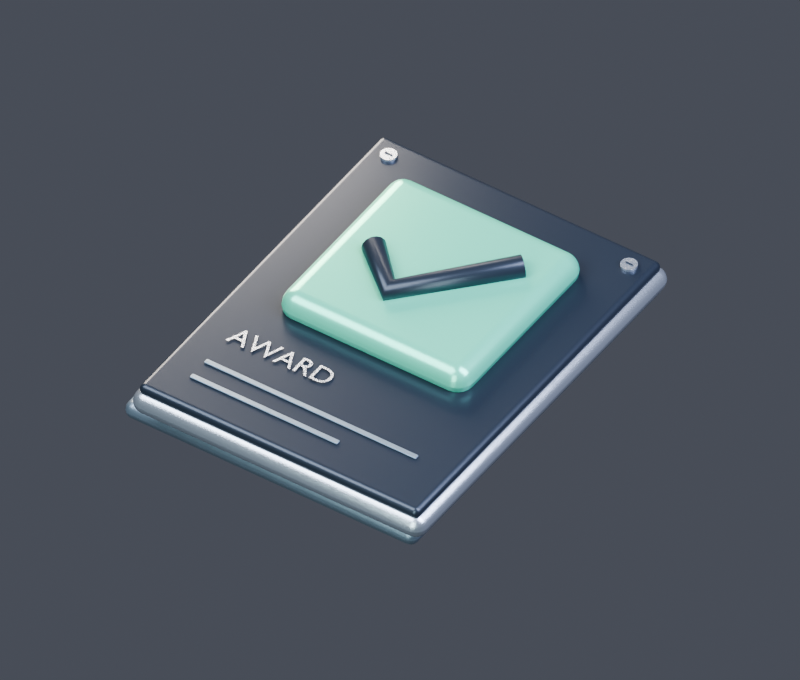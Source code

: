# Source: result-award.blend  (saved by Blender 5.2.44; exported with 4.5.12 LTS)
import bpy
from mathutils import Matrix  # noqa: F401  (used for matrix-valued properties, if any)

bpy.ops.wm.read_factory_settings(use_empty=True)
scene = bpy.context.scene
scene.name = 'Scene'

# ---- materials (node trees are filled in below, after node groups)
mat_satin_titanium = bpy.data.materials.new('Satin titanium')
mat_satin_titanium.diffuse_color = (0.56, 0.61, 0.69, 1.0)
mat_graphite_ceramic = bpy.data.materials.new('Graphite ceramic')
mat_graphite_ceramic.diffuse_color = (0.032, 0.042, 0.061, 1.0)
mat_mint_enamel = bpy.data.materials.new('Mint enamel')
mat_mint_enamel.diffuse_color = (0.16, 0.68, 0.47, 1.0)
mat_recessed_aluminium = bpy.data.materials.new('Recessed aluminium')
mat_recessed_aluminium.diffuse_color = (0.23, 0.29, 0.36, 1.0)

# ---- material node trees
mat_satin_titanium.use_nodes = True; mat_satin_titanium.node_tree.nodes.clear()
_N = mat_satin_titanium.node_tree.nodes; _L = mat_satin_titanium.node_tree.links
n0 = _N.new('ShaderNodeBsdfPrincipled'); n0.name = 'Principled BSDF'; n0.location = (-200, 100)
n0.inputs[0].default_value = (0.56, 0.61, 0.69, 1.0)
n0.inputs[1].default_value = 0.8
n0.inputs[2].default_value = 0.27
n0.inputs[10].default_value = 0.005
n0.inputs[15].default_value = 0.3
n1 = _N.new('ShaderNodeOutputMaterial'); n1.name = 'Material Output'; n1.location = (200, 100)
n2 = _N.new('ShaderNodeTexNoise'); n2.name = 'Noise Texture'; n2.location = (0, 0)
n2.width = 160
n2.inputs[2].default_value = 190.0
n3 = _N.new('ShaderNodeBump'); n3.name = 'Bump'; n3.location = (0, 0)
n3.inputs[0].default_value = 0.12
n3.inputs[1].default_value = 0.008
_L.new(n0.outputs[0], n1.inputs[0])
_L.new(n2.outputs[0], n3.inputs[3])
_L.new(n3.outputs[0], n0.inputs[5])
n1.is_active_output = True
mat_graphite_ceramic.use_nodes = True; mat_graphite_ceramic.node_tree.nodes.clear()
_N = mat_graphite_ceramic.node_tree.nodes; _L = mat_graphite_ceramic.node_tree.links
n0 = _N.new('ShaderNodeBsdfPrincipled'); n0.name = 'Principled BSDF'; n0.location = (-200, 100)
n0.inputs[0].default_value = (0.032, 0.042, 0.061, 1.0)
n0.inputs[1].default_value = 0.4
n0.inputs[2].default_value = 0.3
n0.inputs[10].default_value = 0.005
n1 = _N.new('ShaderNodeOutputMaterial'); n1.name = 'Material Output'; n1.location = (200, 100)
_L.new(n0.outputs[0], n1.inputs[0])
n1.is_active_output = True
mat_mint_enamel.use_nodes = True; mat_mint_enamel.node_tree.nodes.clear()
_N = mat_mint_enamel.node_tree.nodes; _L = mat_mint_enamel.node_tree.links
n0 = _N.new('ShaderNodeBsdfPrincipled'); n0.name = 'Principled BSDF'; n0.location = (-200, 100)
n0.inputs[0].default_value = (0.16, 0.68, 0.47, 1.0)
n0.inputs[1].default_value = 0.35
n0.inputs[2].default_value = 0.25
n0.inputs[10].default_value = 0.005
n1 = _N.new('ShaderNodeOutputMaterial'); n1.name = 'Material Output'; n1.location = (200, 100)
_L.new(n0.outputs[0], n1.inputs[0])
n1.is_active_output = True
mat_recessed_aluminium.use_nodes = True; mat_recessed_aluminium.node_tree.nodes.clear()
_N = mat_recessed_aluminium.node_tree.nodes; _L = mat_recessed_aluminium.node_tree.links
n0 = _N.new('ShaderNodeBsdfPrincipled'); n0.name = 'Principled BSDF'; n0.location = (-200, 100)
n0.inputs[0].default_value = (0.23, 0.29, 0.36, 1.0)
n0.inputs[1].default_value = 0.65
n0.inputs[2].default_value = 0.38
n0.inputs[10].default_value = 0.005
n0.inputs[15].default_value = 0.3
n1 = _N.new('ShaderNodeOutputMaterial'); n1.name = 'Material Output'; n1.location = (200, 100)
n2 = _N.new('ShaderNodeTexNoise'); n2.name = 'Noise Texture'; n2.location = (0, 0)
n2.width = 160
n2.inputs[2].default_value = 190.0
n3 = _N.new('ShaderNodeBump'); n3.name = 'Bump'; n3.location = (0, 0)
n3.inputs[0].default_value = 0.12
n3.inputs[1].default_value = 0.008
_L.new(n0.outputs[0], n1.inputs[0])
_L.new(n2.outputs[0], n3.inputs[3])
_L.new(n3.outputs[0], n0.inputs[5])
n1.is_active_output = True

# ---- world
world_neutral_studio = bpy.data.worlds.new('Neutral studio'); scene.world = world_neutral_studio
world_neutral_studio.use_nodes = True; world_neutral_studio.node_tree.nodes.clear()
_N = world_neutral_studio.node_tree.nodes; _L = world_neutral_studio.node_tree.links
n0 = _N.new('ShaderNodeBackground'); n0.name = 'Background'; n0.location = (-200, 100)
n0.inputs[0].default_value = (0.24, 0.26, 0.32, 1.0)
n0.inputs[1].default_value = 0.35
n1 = _N.new('ShaderNodeOutputWorld'); n1.name = 'World Output'; n1.location = (200, 100)
_L.new(n0.outputs[0], n1.inputs[0])
n1.is_active_output = True

# ---- cameras
cam_camera = bpy.data.cameras.new('Camera')
cam_camera.type = 'ORTHO'
cam_camera.ortho_scale = 4.65

# ---- lights
light_key_softbox = bpy.data.lights.new('Key softbox', 'AREA')
light_key_softbox.color = (0.86, 0.92, 1.0)
light_key_softbox.energy = 750.0
light_key_softbox.shape = 'RECTANGLE'
light_key_softbox.size = 5.0
light_key_softbox.size_y = 5.0
light_long_edge_reflection = bpy.data.lights.new('Long edge reflection', 'AREA')
light_long_edge_reflection.color = (0.75, 0.8, 1.0)
light_long_edge_reflection.energy = 900.0
light_long_edge_reflection.shape = 'RECTANGLE'
light_long_edge_reflection.size = 3.0
light_long_edge_reflection.size_y = 6.0
light_warm_fill = bpy.data.lights.new('Warm fill', 'AREA')
light_warm_fill.color = (1.0, 0.86, 0.7)
light_warm_fill.energy = 500.0
light_warm_fill.shape = 'RECTANGLE'
light_warm_fill.size = 3.0
light_warm_fill.size_y = 3.0
light_front_strip = bpy.data.lights.new('Front strip', 'AREA')
light_front_strip.color = (0.8, 1.0, 0.95)
light_front_strip.energy = 170.0
light_front_strip.shape = 'RECTANGLE'
light_front_strip.size = 2.0
light_front_strip.size_y = 4.0

# ---- meshes
me_cube = bpy.data.meshes.new('Cube')
me_cube.from_pydata([(-1.02, -1.325, -0.08), (-1.02, -1.325, 0.08), (-1.02, 1.325, -0.08), (-1.02, 1.325, 0.08), (1.02, -1.325, -0.08), (1.02, -1.325, 0.08), (1.02, 1.325, -0.08), (1.02, 1.325, 0.08)], [], [(0, 1, 3, 2), (2, 3, 7, 6), (6, 7, 5, 4), (4, 5, 1, 0), (2, 6, 4, 0), (7, 3, 1, 5)])
_uv = me_cube.uv_layers.new(name='UVMap')
_uv.uv.foreach_set('vector', [0.375, 0.0, 0.625, 0.0, 0.625, 0.25, 0.375, 0.25, 0.375, 0.25, 0.625, 0.25, 0.625, 0.5, 0.375, 0.5, 0.375, 0.5, 0.625, 0.5, 0.625, 0.75, 0.375, 0.75, 0.375, 0.75, 0.625, 0.75, 0.625, 1.0, 0.375, 1.0, 0.125, 0.5, 0.375, 0.5, 0.375, 0.75, 0.125, 0.75, 0.625, 0.5, 0.875, 0.5, 0.875, 0.75, 0.625, 0.75])
me_cube.materials.append(mat_satin_titanium)
me_cube.update()
me_cube_001 = bpy.data.meshes.new('Cube.001')
me_cube_001.from_pydata([(-0.98, -1.285, -0.04), (-0.98, -1.285, 0.04), (-0.98, 1.285, -0.04), (-0.98, 1.285, 0.04), (0.98, -1.285, -0.04), (0.98, -1.285, 0.04), (0.98, 1.285, -0.04), (0.98, 1.285, 0.04)], [], [(0, 1, 3, 2), (2, 3, 7, 6), (6, 7, 5, 4), (4, 5, 1, 0), (2, 6, 4, 0), (7, 3, 1, 5)])
_uv = me_cube_001.uv_layers.new(name='UVMap')
_uv.uv.foreach_set('vector', [0.375, 0.0, 0.625, 0.0, 0.625, 0.25, 0.375, 0.25, 0.375, 0.25, 0.625, 0.25, 0.625, 0.5, 0.375, 0.5, 0.375, 0.5, 0.625, 0.5, 0.625, 0.75, 0.375, 0.75, 0.375, 0.75, 0.625, 0.75, 0.625, 1.0, 0.375, 1.0, 0.125, 0.5, 0.375, 0.5, 0.375, 0.75, 0.125, 0.75, 0.625, 0.5, 0.875, 0.5, 0.875, 0.75, 0.625, 0.75])
me_cube_001.materials.append(mat_graphite_ceramic)
me_cube_001.update()
me_cylinder = bpy.data.meshes.new('Cylinder')
me_cylinder.from_pydata([(0.0, 0.052, -0.009), (0.0, 0.052, 0.009), (0.01014, 0.051, -0.009), (0.01014, 0.051, 0.009), (0.0199, 0.04804, -0.009), (0.0199, 0.04804, 0.009), (0.02889, 0.04324, -0.009), (0.02889, 0.04324, 0.009), (0.03677, 0.03677, -0.009), (0.03677, 0.03677, 0.009), (0.04324, 0.02889, -0.009), (0.04324, 0.02889, 0.009), (0.04804, 0.0199, -0.009), (0.04804, 0.0199, 0.009), (0.051, 0.01014, -0.009), (0.051, 0.01014, 0.009), (0.052, 0.0, -0.009), (0.052, 0.0, 0.009), (0.051, -0.01014, -0.009), (0.051, -0.01014, 0.009), (0.04804, -0.0199, -0.009), (0.04804, -0.0199, 0.009), (0.04324, -0.02889, -0.009), (0.04324, -0.02889, 0.009), (0.03677, -0.03677, -0.009), (0.03677, -0.03677, 0.009), (0.02889, -0.04324, -0.009), (0.02889, -0.04324, 0.009), (0.0199, -0.04804, -0.009), (0.0199, -0.04804, 0.009), (0.01014, -0.051, -0.009), (0.01014, -0.051, 0.009), (0.0, -0.052, -0.009), (0.0, -0.052, 0.009), (-0.01014, -0.051, -0.009), (-0.01014, -0.051, 0.009), (-0.0199, -0.04804, -0.009), (-0.0199, -0.04804, 0.009), (-0.02889, -0.04324, -0.009), (-0.02889, -0.04324, 0.009), (-0.03677, -0.03677, -0.009), (-0.03677, -0.03677, 0.009), (-0.04324, -0.02889, -0.009), (-0.04324, -0.02889, 0.009), (-0.04804, -0.0199, -0.009), (-0.04804, -0.0199, 0.009), (-0.051, -0.01014, -0.009), (-0.051, -0.01014, 0.009), (-0.052, 0.0, -0.009), (-0.052, 0.0, 0.009), (-0.051, 0.01014, -0.009), (-0.051, 0.01014, 0.009), (-0.04804, 0.0199, -0.009), (-0.04804, 0.0199, 0.009), (-0.04324, 0.02889, -0.009), (-0.04324, 0.02889, 0.009), (-0.03677, 0.03677, -0.009), (-0.03677, 0.03677, 0.009), (-0.02889, 0.04324, -0.009), (-0.02889, 0.04324, 0.009), (-0.0199, 0.04804, -0.009), (-0.0199, 0.04804, 0.009), (-0.01014, 0.051, -0.009), (-0.01014, 0.051, 0.009)], [], [(0, 1, 3, 2), (2, 3, 5, 4), (4, 5, 7, 6), (6, 7, 9, 8), (8, 9, 11, 10), (10, 11, 13, 12), (12, 13, 15, 14), (14, 15, 17, 16), (16, 17, 19, 18), (18, 19, 21, 20), (20, 21, 23, 22), (22, 23, 25, 24), (24, 25, 27, 26), (26, 27, 29, 28), (28, 29, 31, 30), (30, 31, 33, 32), (32, 33, 35, 34), (34, 35, 37, 36), (36, 37, 39, 38), (38, 39, 41, 40), (40, 41, 43, 42), (42, 43, 45, 44), (44, 45, 47, 46), (46, 47, 49, 48), (48, 49, 51, 50), (50, 51, 53, 52), (52, 53, 55, 54), (54, 55, 57, 56), (56, 57, 59, 58), (58, 59, 61, 60), (3, 1, 63, 61, 59, 57, 55, 53, 51, 49, 47, 45, 43, 41, 39, 37, 35, 33, 31, 29, 27, 25, 23, 21, 19, 17, 15, 13, 11, 9, 7, 5), (60, 61, 63, 62), (62, 63, 1, 0), (0, 2, 4, 6, 8, 10, 12, 14, 16, 18, 20, 22, 24, 26, 28, 30, 32, 34, 36, 38, 40, 42, 44, 46, 48, 50, 52, 54, 56, 58, 60, 62)])
_uv = me_cylinder.uv_layers.new(name='UVMap')
_uv.uv.foreach_set('vector', [1.0, 0.5, 1.0, 1.0, 0.9688, 1.0, 0.9688, 0.5, 0.9688, 0.5, 0.9688, 1.0, 0.9375, 1.0, 0.9375, 0.5, 0.9375, 0.5, 0.9375, 1.0, 0.9062, 1.0, 0.9062, 0.5, 0.9062, 0.5, 0.9062, 1.0, 0.875, 1.0, 0.875, 0.5, 0.875, 0.5, 0.875, 1.0, 0.8438, 1.0, 0.8438, 0.5, 0.8438, 0.5, 0.8438, 1.0, 0.8125, 1.0, 0.8125, 0.5, 0.8125, 0.5, 0.8125, 1.0, 0.7812, 1.0, 0.7812, 0.5, 0.7812, 0.5, 0.7812, 1.0, 0.75, 1.0, 0.75, 0.5, 0.75, 0.5, 0.75, 1.0, 0.7188, 1.0, 0.7188, 0.5, 0.7188, 0.5, 0.7188, 1.0, 0.6875, 1.0, 0.6875, 0.5, 0.6875, 0.5, 0.6875, 1.0, 0.6562, 1.0, 0.6562, 0.5, 0.6562, 0.5, 0.6562, 1.0, 0.625, 1.0, 0.625, 0.5, 0.625, 0.5, 0.625, 1.0, 0.5938, 1.0, 0.5938, 0.5, 0.5938, 0.5, 0.5938, 1.0, 0.5625, 1.0, 0.5625, 0.5, 0.5625, 0.5, 0.5625, 1.0, 0.5312, 1.0, 0.5312, 0.5, 0.5312, 0.5, 0.5312, 1.0, 0.5, 1.0, 0.5, 0.5, 0.5, 0.5, 0.5, 1.0, 0.4688, 1.0, 0.4688, 0.5, 0.4688, 0.5, 0.4688, 1.0, 0.4375, 1.0, 0.4375, 0.5, 0.4375, 0.5, 0.4375, 1.0, 0.4062, 1.0, 0.4062, 0.5, 0.4062, 0.5, 0.4062, 1.0, 0.375, 1.0, 0.375, 0.5, 0.375, 0.5, 0.375, 1.0, 0.3438, 1.0, 0.3438, 0.5, 0.3438, 0.5, 0.3438, 1.0, 0.3125, 1.0, 0.3125, 0.5, 0.3125, 0.5, 0.3125, 1.0, 0.2812, 1.0, 0.2812, 0.5, 0.2812, 0.5, 0.2812, 1.0, 0.25, 1.0, 0.25, 0.5, 0.25, 0.5, 0.25, 1.0, 0.2188, 1.0, 0.2188, 0.5, 0.2188, 0.5, 0.2188, 1.0, 0.1875, 1.0, 0.1875, 0.5, 0.1875, 0.5, 0.1875, 1.0, 0.1562, 1.0, 0.1562, 0.5, 0.1562, 0.5, 0.1562, 1.0, 0.125, 1.0, 0.125, 0.5, 0.125, 0.5, 0.125, 1.0, 0.09375, 1.0, 0.09375, 0.5, 0.09375, 0.5, 0.09375, 1.0, 0.0625, 1.0, 0.0625, 0.5, 0.2968, 0.4854, 0.25, 0.49, 0.2032, 0.4854, 0.1582, 0.4717, 0.1167, 0.4496, 0.08029, 0.4197, 0.05045, 0.3833, 0.02827, 0.3418, 0.01461, 0.2968, 0.01, 0.25, 0.01461, 0.2032, 0.02827, 0.1582, 0.05045, 0.1167, 0.08029, 0.08029, 0.1167, 0.05045, 0.1582, 0.02827, 0.2032, 0.01461, 0.25, 0.01, 0.2968, 0.01461, 0.3418, 0.02827, 0.3833, 0.05045, 0.4197, 0.08029, 0.4496, 0.1167, 0.4717, 0.1582, 0.4854, 0.2032, 0.49, 0.25, 0.4854, 0.2968, 0.4717, 0.3418, 0.4496, 0.3833, 0.4197, 0.4197, 0.3833, 0.4496, 0.3418, 0.4717, 0.0625, 0.5, 0.0625, 1.0, 0.03125, 1.0, 0.03125, 0.5, 0.03125, 0.5, 0.03125, 1.0, 0.0, 1.0, 0.0, 0.5, 0.75, 0.49, 0.7968, 0.4854, 0.8418, 0.4717, 0.8833, 0.4496, 0.9197, 0.4197, 0.9496, 0.3833, 0.9717, 0.3418, 0.9854, 0.2968, 0.99, 0.25, 0.9854, 0.2032, 0.9717, 0.1582, 0.9496, 0.1167, 0.9197, 0.08029, 0.8833, 0.05045, 0.8418, 0.02827, 0.7968, 0.01461, 0.75, 0.01, 0.7032, 0.01461, 0.6582, 0.02827, 0.6167, 0.05045, 0.5803, 0.08029, 0.5504, 0.1167, 0.5283, 0.1582, 0.5146, 0.2032, 0.51, 0.25, 0.5146, 0.2968, 0.5283, 0.3418, 0.5504, 0.3833, 0.5803, 0.4197, 0.6167, 0.4496, 0.6582, 0.4717, 0.7032, 0.4854])
me_cylinder.materials.append(mat_satin_titanium)
me_cylinder.update()
me_cube_002 = bpy.data.meshes.new('Cube.002')
me_cube_002.from_pydata([(-0.026, -0.0055, -0.003), (-0.026, -0.0055, 0.003), (-0.026, 0.0055, -0.003), (-0.026, 0.0055, 0.003), (0.026, -0.0055, -0.003), (0.026, -0.0055, 0.003), (0.026, 0.0055, -0.003), (0.026, 0.0055, 0.003)], [], [(0, 1, 3, 2), (2, 3, 7, 6), (6, 7, 5, 4), (4, 5, 1, 0), (2, 6, 4, 0), (7, 3, 1, 5)])
_uv = me_cube_002.uv_layers.new(name='UVMap')
_uv.uv.foreach_set('vector', [0.375, 0.0, 0.625, 0.0, 0.625, 0.25, 0.375, 0.25, 0.375, 0.25, 0.625, 0.25, 0.625, 0.5, 0.375, 0.5, 0.375, 0.5, 0.625, 0.5, 0.625, 0.75, 0.375, 0.75, 0.375, 0.75, 0.625, 0.75, 0.625, 1.0, 0.375, 1.0, 0.125, 0.5, 0.375, 0.5, 0.375, 0.75, 0.125, 0.75, 0.625, 0.5, 0.875, 0.5, 0.875, 0.75, 0.625, 0.75])
me_cube_002.materials.append(mat_graphite_ceramic)
me_cube_002.update()
me_cylinder_001 = bpy.data.meshes.new('Cylinder.001')
me_cylinder_001.from_pydata([(0.0, 0.052, -0.009), (0.0, 0.052, 0.009), (0.01014, 0.051, -0.009), (0.01014, 0.051, 0.009), (0.0199, 0.04804, -0.009), (0.0199, 0.04804, 0.009), (0.02889, 0.04324, -0.009), (0.02889, 0.04324, 0.009), (0.03677, 0.03677, -0.009), (0.03677, 0.03677, 0.009), (0.04324, 0.02889, -0.009), (0.04324, 0.02889, 0.009), (0.04804, 0.0199, -0.009), (0.04804, 0.0199, 0.009), (0.051, 0.01014, -0.009), (0.051, 0.01014, 0.009), (0.052, 0.0, -0.009), (0.052, 0.0, 0.009), (0.051, -0.01014, -0.009), (0.051, -0.01014, 0.009), (0.04804, -0.0199, -0.009), (0.04804, -0.0199, 0.009), (0.04324, -0.02889, -0.009), (0.04324, -0.02889, 0.009), (0.03677, -0.03677, -0.009), (0.03677, -0.03677, 0.009), (0.02889, -0.04324, -0.009), (0.02889, -0.04324, 0.009), (0.0199, -0.04804, -0.009), (0.0199, -0.04804, 0.009), (0.01014, -0.051, -0.009), (0.01014, -0.051, 0.009), (0.0, -0.052, -0.009), (0.0, -0.052, 0.009), (-0.01014, -0.051, -0.009), (-0.01014, -0.051, 0.009), (-0.0199, -0.04804, -0.009), (-0.0199, -0.04804, 0.009), (-0.02889, -0.04324, -0.009), (-0.02889, -0.04324, 0.009), (-0.03677, -0.03677, -0.009), (-0.03677, -0.03677, 0.009), (-0.04324, -0.02889, -0.009), (-0.04324, -0.02889, 0.009), (-0.04804, -0.0199, -0.009), (-0.04804, -0.0199, 0.009), (-0.051, -0.01014, -0.009), (-0.051, -0.01014, 0.009), (-0.052, 0.0, -0.009), (-0.052, 0.0, 0.009), (-0.051, 0.01014, -0.009), (-0.051, 0.01014, 0.009), (-0.04804, 0.0199, -0.009), (-0.04804, 0.0199, 0.009), (-0.04324, 0.02889, -0.009), (-0.04324, 0.02889, 0.009), (-0.03677, 0.03677, -0.009), (-0.03677, 0.03677, 0.009), (-0.02889, 0.04324, -0.009), (-0.02889, 0.04324, 0.009), (-0.0199, 0.04804, -0.009), (-0.0199, 0.04804, 0.009), (-0.01014, 0.051, -0.009), (-0.01014, 0.051, 0.009)], [], [(0, 1, 3, 2), (2, 3, 5, 4), (4, 5, 7, 6), (6, 7, 9, 8), (8, 9, 11, 10), (10, 11, 13, 12), (12, 13, 15, 14), (14, 15, 17, 16), (16, 17, 19, 18), (18, 19, 21, 20), (20, 21, 23, 22), (22, 23, 25, 24), (24, 25, 27, 26), (26, 27, 29, 28), (28, 29, 31, 30), (30, 31, 33, 32), (32, 33, 35, 34), (34, 35, 37, 36), (36, 37, 39, 38), (38, 39, 41, 40), (40, 41, 43, 42), (42, 43, 45, 44), (44, 45, 47, 46), (46, 47, 49, 48), (48, 49, 51, 50), (50, 51, 53, 52), (52, 53, 55, 54), (54, 55, 57, 56), (56, 57, 59, 58), (58, 59, 61, 60), (3, 1, 63, 61, 59, 57, 55, 53, 51, 49, 47, 45, 43, 41, 39, 37, 35, 33, 31, 29, 27, 25, 23, 21, 19, 17, 15, 13, 11, 9, 7, 5), (60, 61, 63, 62), (62, 63, 1, 0), (0, 2, 4, 6, 8, 10, 12, 14, 16, 18, 20, 22, 24, 26, 28, 30, 32, 34, 36, 38, 40, 42, 44, 46, 48, 50, 52, 54, 56, 58, 60, 62)])
_uv = me_cylinder_001.uv_layers.new(name='UVMap')
_uv.uv.foreach_set('vector', [1.0, 0.5, 1.0, 1.0, 0.9688, 1.0, 0.9688, 0.5, 0.9688, 0.5, 0.9688, 1.0, 0.9375, 1.0, 0.9375, 0.5, 0.9375, 0.5, 0.9375, 1.0, 0.9062, 1.0, 0.9062, 0.5, 0.9062, 0.5, 0.9062, 1.0, 0.875, 1.0, 0.875, 0.5, 0.875, 0.5, 0.875, 1.0, 0.8438, 1.0, 0.8438, 0.5, 0.8438, 0.5, 0.8438, 1.0, 0.8125, 1.0, 0.8125, 0.5, 0.8125, 0.5, 0.8125, 1.0, 0.7812, 1.0, 0.7812, 0.5, 0.7812, 0.5, 0.7812, 1.0, 0.75, 1.0, 0.75, 0.5, 0.75, 0.5, 0.75, 1.0, 0.7188, 1.0, 0.7188, 0.5, 0.7188, 0.5, 0.7188, 1.0, 0.6875, 1.0, 0.6875, 0.5, 0.6875, 0.5, 0.6875, 1.0, 0.6562, 1.0, 0.6562, 0.5, 0.6562, 0.5, 0.6562, 1.0, 0.625, 1.0, 0.625, 0.5, 0.625, 0.5, 0.625, 1.0, 0.5938, 1.0, 0.5938, 0.5, 0.5938, 0.5, 0.5938, 1.0, 0.5625, 1.0, 0.5625, 0.5, 0.5625, 0.5, 0.5625, 1.0, 0.5312, 1.0, 0.5312, 0.5, 0.5312, 0.5, 0.5312, 1.0, 0.5, 1.0, 0.5, 0.5, 0.5, 0.5, 0.5, 1.0, 0.4688, 1.0, 0.4688, 0.5, 0.4688, 0.5, 0.4688, 1.0, 0.4375, 1.0, 0.4375, 0.5, 0.4375, 0.5, 0.4375, 1.0, 0.4062, 1.0, 0.4062, 0.5, 0.4062, 0.5, 0.4062, 1.0, 0.375, 1.0, 0.375, 0.5, 0.375, 0.5, 0.375, 1.0, 0.3438, 1.0, 0.3438, 0.5, 0.3438, 0.5, 0.3438, 1.0, 0.3125, 1.0, 0.3125, 0.5, 0.3125, 0.5, 0.3125, 1.0, 0.2812, 1.0, 0.2812, 0.5, 0.2812, 0.5, 0.2812, 1.0, 0.25, 1.0, 0.25, 0.5, 0.25, 0.5, 0.25, 1.0, 0.2188, 1.0, 0.2188, 0.5, 0.2188, 0.5, 0.2188, 1.0, 0.1875, 1.0, 0.1875, 0.5, 0.1875, 0.5, 0.1875, 1.0, 0.1562, 1.0, 0.1562, 0.5, 0.1562, 0.5, 0.1562, 1.0, 0.125, 1.0, 0.125, 0.5, 0.125, 0.5, 0.125, 1.0, 0.09375, 1.0, 0.09375, 0.5, 0.09375, 0.5, 0.09375, 1.0, 0.0625, 1.0, 0.0625, 0.5, 0.2968, 0.4854, 0.25, 0.49, 0.2032, 0.4854, 0.1582, 0.4717, 0.1167, 0.4496, 0.08029, 0.4197, 0.05045, 0.3833, 0.02827, 0.3418, 0.01461, 0.2968, 0.01, 0.25, 0.01461, 0.2032, 0.02827, 0.1582, 0.05045, 0.1167, 0.08029, 0.08029, 0.1167, 0.05045, 0.1582, 0.02827, 0.2032, 0.01461, 0.25, 0.01, 0.2968, 0.01461, 0.3418, 0.02827, 0.3833, 0.05045, 0.4197, 0.08029, 0.4496, 0.1167, 0.4717, 0.1582, 0.4854, 0.2032, 0.49, 0.25, 0.4854, 0.2968, 0.4717, 0.3418, 0.4496, 0.3833, 0.4197, 0.4197, 0.3833, 0.4496, 0.3418, 0.4717, 0.0625, 0.5, 0.0625, 1.0, 0.03125, 1.0, 0.03125, 0.5, 0.03125, 0.5, 0.03125, 1.0, 0.0, 1.0, 0.0, 0.5, 0.75, 0.49, 0.7968, 0.4854, 0.8418, 0.4717, 0.8833, 0.4496, 0.9197, 0.4197, 0.9496, 0.3833, 0.9717, 0.3418, 0.9854, 0.2968, 0.99, 0.25, 0.9854, 0.2032, 0.9717, 0.1582, 0.9496, 0.1167, 0.9197, 0.08029, 0.8833, 0.05045, 0.8418, 0.02827, 0.7968, 0.01461, 0.75, 0.01, 0.7032, 0.01461, 0.6582, 0.02827, 0.6167, 0.05045, 0.5803, 0.08029, 0.5504, 0.1167, 0.5283, 0.1582, 0.5146, 0.2032, 0.51, 0.25, 0.5146, 0.2968, 0.5283, 0.3418, 0.5504, 0.3833, 0.5803, 0.4197, 0.6167, 0.4496, 0.6582, 0.4717, 0.7032, 0.4854])
me_cylinder_001.materials.append(mat_satin_titanium)
me_cylinder_001.update()
me_cube_003 = bpy.data.meshes.new('Cube.003')
me_cube_003.from_pydata([(-0.026, -0.0055, -0.003), (-0.026, -0.0055, 0.003), (-0.026, 0.0055, -0.003), (-0.026, 0.0055, 0.003), (0.026, -0.0055, -0.003), (0.026, -0.0055, 0.003), (0.026, 0.0055, -0.003), (0.026, 0.0055, 0.003)], [], [(0, 1, 3, 2), (2, 3, 7, 6), (6, 7, 5, 4), (4, 5, 1, 0), (2, 6, 4, 0), (7, 3, 1, 5)])
_uv = me_cube_003.uv_layers.new(name='UVMap')
_uv.uv.foreach_set('vector', [0.375, 0.0, 0.625, 0.0, 0.625, 0.25, 0.375, 0.25, 0.375, 0.25, 0.625, 0.25, 0.625, 0.5, 0.375, 0.5, 0.375, 0.5, 0.625, 0.5, 0.625, 0.75, 0.375, 0.75, 0.375, 0.75, 0.625, 0.75, 0.625, 1.0, 0.375, 1.0, 0.125, 0.5, 0.375, 0.5, 0.375, 0.75, 0.125, 0.75, 0.625, 0.5, 0.875, 0.5, 0.875, 0.75, 0.625, 0.75])
me_cube_003.materials.append(mat_graphite_ceramic)
me_cube_003.update()
me_cube_004 = bpy.data.meshes.new('Cube.004')
me_cube_004.from_pydata([(-0.66, -0.65, -0.11), (-0.66, -0.65, 0.11), (-0.66, 0.65, -0.11), (-0.66, 0.65, 0.11), (0.66, -0.65, -0.11), (0.66, -0.65, 0.11), (0.66, 0.65, -0.11), (0.66, 0.65, 0.11)], [], [(0, 1, 3, 2), (2, 3, 7, 6), (6, 7, 5, 4), (4, 5, 1, 0), (2, 6, 4, 0), (7, 3, 1, 5)])
_uv = me_cube_004.uv_layers.new(name='UVMap')
_uv.uv.foreach_set('vector', [0.375, 0.0, 0.625, 0.0, 0.625, 0.25, 0.375, 0.25, 0.375, 0.25, 0.625, 0.25, 0.625, 0.5, 0.375, 0.5, 0.375, 0.5, 0.625, 0.5, 0.625, 0.75, 0.375, 0.75, 0.375, 0.75, 0.625, 0.75, 0.625, 1.0, 0.375, 1.0, 0.125, 0.5, 0.375, 0.5, 0.375, 0.75, 0.125, 0.75, 0.625, 0.5, 0.875, 0.5, 0.875, 0.75, 0.625, 0.75])
me_cube_004.materials.append(mat_mint_enamel)
me_cube_004.update()
me_cube_005 = bpy.data.meshes.new('Cube.005')
me_cube_005.from_pydata([(-0.74, -0.0175, -0.006), (-0.74, -0.0175, 0.006), (-0.74, 0.0175, -0.006), (-0.74, 0.0175, 0.006), (0.74, -0.0175, -0.006), (0.74, -0.0175, 0.006), (0.74, 0.0175, -0.006), (0.74, 0.0175, 0.006)], [], [(0, 1, 3, 2), (2, 3, 7, 6), (6, 7, 5, 4), (4, 5, 1, 0), (2, 6, 4, 0), (7, 3, 1, 5)])
_uv = me_cube_005.uv_layers.new(name='UVMap')
_uv.uv.foreach_set('vector', [0.375, 0.0, 0.625, 0.0, 0.625, 0.25, 0.375, 0.25, 0.375, 0.25, 0.625, 0.25, 0.625, 0.5, 0.375, 0.5, 0.375, 0.5, 0.625, 0.5, 0.625, 0.75, 0.375, 0.75, 0.375, 0.75, 0.625, 0.75, 0.625, 1.0, 0.375, 1.0, 0.125, 0.5, 0.375, 0.5, 0.375, 0.75, 0.125, 0.75, 0.625, 0.5, 0.875, 0.5, 0.875, 0.75, 0.625, 0.75])
me_cube_005.materials.append(mat_recessed_aluminium)
me_cube_005.update()
me_cube_006 = bpy.data.meshes.new('Cube.006')
me_cube_006.from_pydata([(-0.515, -0.0175, -0.006), (-0.515, -0.0175, 0.006), (-0.515, 0.0175, -0.006), (-0.515, 0.0175, 0.006), (0.515, -0.0175, -0.006), (0.515, -0.0175, 0.006), (0.515, 0.0175, -0.006), (0.515, 0.0175, 0.006)], [], [(0, 1, 3, 2), (2, 3, 7, 6), (6, 7, 5, 4), (4, 5, 1, 0), (2, 6, 4, 0), (7, 3, 1, 5)])
_uv = me_cube_006.uv_layers.new(name='UVMap')
_uv.uv.foreach_set('vector', [0.375, 0.0, 0.625, 0.0, 0.625, 0.25, 0.375, 0.25, 0.375, 0.25, 0.625, 0.25, 0.625, 0.5, 0.375, 0.5, 0.375, 0.5, 0.625, 0.5, 0.625, 0.75, 0.375, 0.75, 0.375, 0.75, 0.625, 0.75, 0.625, 1.0, 0.375, 1.0, 0.125, 0.5, 0.375, 0.5, 0.375, 0.75, 0.125, 0.75, 0.625, 0.5, 0.875, 0.5, 0.875, 0.75, 0.625, 0.75])
me_cube_006.materials.append(mat_recessed_aluminium)
me_cube_006.update()
me_cube_007 = bpy.data.meshes.new('Cube.007')
me_cube_007.from_pydata([(-1.02, -1.325, -0.06), (-1.02, -1.325, 0.06), (-1.02, 1.325, -0.06), (-1.02, 1.325, 0.06), (1.02, -1.325, -0.06), (1.02, -1.325, 0.06), (1.02, 1.325, -0.06), (1.02, 1.325, 0.06)], [], [(0, 1, 3, 2), (2, 3, 7, 6), (6, 7, 5, 4), (4, 5, 1, 0), (2, 6, 4, 0), (7, 3, 1, 5)])
_uv = me_cube_007.uv_layers.new(name='UVMap')
_uv.uv.foreach_set('vector', [0.375, 0.0, 0.625, 0.0, 0.625, 0.25, 0.375, 0.25, 0.375, 0.25, 0.625, 0.25, 0.625, 0.5, 0.375, 0.5, 0.375, 0.5, 0.625, 0.5, 0.625, 0.75, 0.375, 0.75, 0.375, 0.75, 0.625, 0.75, 0.625, 1.0, 0.375, 1.0, 0.125, 0.5, 0.375, 0.5, 0.375, 0.75, 0.125, 0.75, 0.625, 0.5, 0.875, 0.5, 0.875, 0.75, 0.625, 0.75])
me_cube_007.materials.append(mat_recessed_aluminium)
me_cube_007.update()

# ---- curves / text
cu_raised_committee_check = bpy.data.curves.new('Raised committee check', 'CURVE')
cu_raised_committee_check.dimensions = '3D'
_sp = cu_raised_committee_check.splines.new('POLY'); _sp.points.add(2)
_sp.points.foreach_set('co', [-0.39, 0.31, 0.455, 1.0, -0.1, 0.04, 0.455, 1.0, 0.43, 0.64, 0.455, 1.0])
cu_raised_committee_check.materials.append(mat_graphite_ceramic)
cu_raised_committee_check.bevel_resolution = 5
cu_raised_committee_check.bevel_depth = 0.075
cu_raised_committee_check.fill_mode = 'FULL'
txt_engraving___award = bpy.data.curves.new('Engraving / AWARD', 'FONT')
txt_engraving___award.dimensions = '2D'
txt_engraving___award.body = 'AWARD'
txt_engraving___award.materials.append(mat_satin_titanium)
txt_engraving___award.extrude = 0.001
txt_engraving___award.size = 0.19

# ---- objects
ob_titanium_document_edge = bpy.data.objects.new('Titanium document edge', me_cube)
ob_ceramic_document_face = bpy.data.objects.new('Ceramic document face', me_cube_001)
ob_cylinder = bpy.data.objects.new('Cylinder', me_cylinder)
ob_socket = bpy.data.objects.new('Socket', me_cube_002)
ob_cylinder_001 = bpy.data.objects.new('Cylinder.001', me_cylinder_001)
ob_socket_001 = bpy.data.objects.new('Socket.001', me_cube_003)
ob_mint_selection_inset = bpy.data.objects.new('Mint selection inset', me_cube_004)
ob_raised_committee_check = bpy.data.objects.new('Raised committee check', cu_raised_committee_check)
ob_engraving___award = bpy.data.objects.new('Engraving / AWARD', txt_engraving___award)
ob_engraved_record_line = bpy.data.objects.new('Engraved record line', me_cube_005)
ob_engraved_record_line_001 = bpy.data.objects.new('Engraved record line.001', me_cube_006)
ob_underlying_submission = bpy.data.objects.new('Underlying submission', me_cube_007)
ob_key_softbox = bpy.data.objects.new('Key softbox', light_key_softbox)
ob_long_edge_reflection = bpy.data.objects.new('Long edge reflection', light_long_edge_reflection)
ob_warm_fill = bpy.data.objects.new('Warm fill', light_warm_fill)
ob_front_strip = bpy.data.objects.new('Front strip', light_front_strip)
ob_camera = bpy.data.objects.new('Camera', cam_camera)

# ---- transforms, parenting, visibility, modifiers, constraints
ob_titanium_document_edge.location = (0.0, 0.0, 0.15)
_m = ob_titanium_document_edge.modifiers.new('Machined radii', 'BEVEL')
_m.segments = 5
_m = ob_titanium_document_edge.modifiers.new('Weighted face normals', 'WEIGHTED_NORMAL')
ob_ceramic_document_face.location = (0.0, 0.0, 0.245)
_m = ob_ceramic_document_face.modifiers.new('Machined radii', 'BEVEL')
_m.width = 0.085
_m.width_pct = 0.085
_m.segments = 5
_m = ob_ceramic_document_face.modifiers.new('Weighted face normals', 'WEIGHTED_NORMAL')
ob_cylinder.location = (-0.84, 1.14, 0.295)
ob_socket.location = (-0.84, 1.14, 0.306)
_m = ob_socket.modifiers.new('Machined radii', 'BEVEL')
_m.width = 0.003
_m.width_pct = 0.003
_m.segments = 5
_m = ob_socket.modifiers.new('Weighted face normals', 'WEIGHTED_NORMAL')
ob_cylinder_001.location = (0.84, 1.14, 0.295)
ob_socket_001.location = (0.84, 1.14, 0.306)
_m = ob_socket_001.modifiers.new('Machined radii', 'BEVEL')
_m.width = 0.003
_m.width_pct = 0.003
_m.segments = 5
_m = ob_socket_001.modifiers.new('Weighted face normals', 'WEIGHTED_NORMAL')
ob_mint_selection_inset.location = (0.0, 0.32, 0.325)
_m = ob_mint_selection_inset.modifiers.new('Machined radii', 'BEVEL')
_m.width = 0.14
_m.width_pct = 0.14
_m.segments = 5
_m = ob_mint_selection_inset.modifiers.new('Weighted face normals', 'WEIGHTED_NORMAL')
ob_raised_committee_check.location = (0.0, 0.0, 0.0)
ob_engraving___award.location = (-0.76, -0.69, 0.295)
ob_engraved_record_line.location = (-0.02, -0.9, 0.291)
_m = ob_engraved_record_line.modifiers.new('Machined radii', 'BEVEL')
_m.width = 0.01
_m.width_pct = 0.01
_m.segments = 5
_m = ob_engraved_record_line.modifiers.new('Weighted face normals', 'WEIGHTED_NORMAL')
ob_engraved_record_line_001.location = (-0.245, -1.05, 0.291)
_m = ob_engraved_record_line_001.modifiers.new('Machined radii', 'BEVEL')
_m.width = 0.01
_m.width_pct = 0.01
_m.segments = 5
_m = ob_engraved_record_line_001.modifiers.new('Weighted face normals', 'WEIGHTED_NORMAL')
ob_underlying_submission.location = (-0.13, 0.13, -0.08)
_m = ob_underlying_submission.modifiers.new('Machined radii', 'BEVEL')
_m.segments = 5
_m = ob_underlying_submission.modifiers.new('Weighted face normals', 'WEIGHTED_NORMAL')
ob_key_softbox.location = (-3.0, -4.0, 7.0)
ob_key_softbox.rotation_euler = (0.6202, -3.015e-08, -0.6435)
ob_long_edge_reflection.location = (4.0, 1.0, 5.0)
ob_long_edge_reflection.rotation_euler = (0.6896, -6.096e-09, 1.816)
ob_warm_fill.location = (-4.0, 3.0, 2.0)
ob_warm_fill.rotation_euler = (1.19, 4.552e-08, -2.214)
ob_front_strip.location = (1.0, -5.0, 2.0)
ob_front_strip.rotation_euler = (1.197, 3.255e-08, 0.1974)
ob_camera.location = (4.4, -6.6, 7.6)
ob_camera.rotation_euler = (0.8167, 2.72e-08, 0.588)

# ---- collection membership
scene.collection.objects.link(ob_titanium_document_edge)
scene.collection.objects.link(ob_ceramic_document_face)
scene.collection.objects.link(ob_cylinder)
scene.collection.objects.link(ob_socket)
scene.collection.objects.link(ob_cylinder_001)
scene.collection.objects.link(ob_socket_001)
scene.collection.objects.link(ob_mint_selection_inset)
scene.collection.objects.link(ob_raised_committee_check)
scene.collection.objects.link(ob_engraving___award)
scene.collection.objects.link(ob_engraved_record_line)
scene.collection.objects.link(ob_engraved_record_line_001)
scene.collection.objects.link(ob_underlying_submission)
scene.collection.objects.link(ob_key_softbox)
scene.collection.objects.link(ob_long_edge_reflection)
scene.collection.objects.link(ob_warm_fill)
scene.collection.objects.link(ob_front_strip)
scene.collection.objects.link(ob_camera)

# ---- scene / render settings (as saved in the file)
scene.camera = ob_camera
scene.frame_start = 1; scene.frame_end = 250; scene.frame_set(1)
scene.render.engine = 'CYCLES'
scene.render.resolution_x = 960
scene.render.resolution_y = 816
scene.render.film_transparent = True
scene.render.bake_bias = 0.0
scene.render.bake_samples = 0
scene.render.compositor_device = 'GPU'
scene.cycles.samples = 64
scene.cycles.max_bounces = 6
scene.eevee.use_volume_custom_range = False
scene.eevee.fast_gi_thickness_near = 0.1
scene.eevee.fast_gi_thickness_far = 0.0
scene.eevee.ray_tracing_options.screen_trace_thickness = 0.1
scene.view_settings.look = 'AgX - Medium High Contrast'
bpy.context.view_layer.update()
